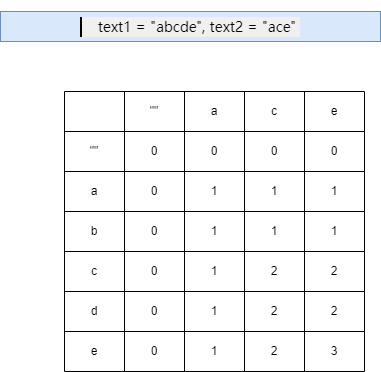

The diagram above was exported from draw.io. Its source (the exported page's mxGraphModel, read from the mxfile embedded in the PNG):
<mxGraphModel dx="1434" dy="746" grid="1" gridSize="10" guides="1" tooltips="1" connect="1" arrows="1" fold="1" page="1" pageScale="1" pageWidth="827" pageHeight="1169" math="0" shadow="0">
  <root>
    <mxCell id="0" />
    <mxCell id="1" parent="0" />
    <mxCell id="3UBohh9hLXikC2ivTW04-1" value="&lt;pre style=&quot;border-width: 0px 0px 0px 2px; border-style: solid; border-color: var(--border-tertiary); border-image: initial; box-sizing: border-box; overflow-wrap: break-word; --tw-border-spacing-x: 0; --tw-border-spacing-y: 0; --tw-translate-x: 0; --tw-translate-y: 0; --tw-rotate: 0; --tw-skew-x: 0; --tw-skew-y: 0; --tw-scale-x: 1; --tw-scale-y: 1; --tw-pan-x: ; --tw-pan-y: ; --tw-pinch-zoom: ; --tw-scroll-snap-strictness: proximity; --tw-gradient-from-position: ; --tw-gradient-via-position: ; --tw-gradient-to-position: ; --tw-ordinal: ; --tw-slashed-zero: ; --tw-numeric-figure: ; --tw-numeric-spacing: ; --tw-numeric-fraction: ; --tw-ring-inset: ; --tw-ring-offset-width: 0px; --tw-ring-offset-color: #fff; --tw-ring-color: #3b82f680; --tw-ring-offset-shadow: 0 0 #0000; --tw-ring-shadow: 0 0 #0000; --tw-shadow: 0 0 #0000; --tw-shadow-colored: 0 0 #0000; --tw-blur: ; --tw-brightness: ; --tw-contrast: ; --tw-grayscale: ; --tw-hue-rotate: ; --tw-invert: ; --tw-saturate: ; --tw-sepia: ; --tw-drop-shadow: ; --tw-backdrop-blur: ; --tw-backdrop-brightness: ; --tw-backdrop-contrast: ; --tw-backdrop-grayscale: ; --tw-backdrop-hue-rotate: ; --tw-backdrop-invert: ; --tw-backdrop-opacity: ; --tw-backdrop-saturate: ; --tw-backdrop-sepia: ; font-family: Menlo, sans-serif; font-size: 14px; margin-top: 1rem; margin-bottom: 1rem; overflow: visible; color: var(--text-secondary); line-height: 1.25rem; padding-left: 1rem; text-wrap: wrap; text-align: start; background-color: rgb(240, 240, 240);&quot;&gt;text1 = &quot;abcde&quot;, text2 = &quot;ace&quot; &lt;/pre&gt;" style="text;html=1;align=center;verticalAlign=middle;whiteSpace=wrap;rounded=0;fillColor=#dae8fc;strokeColor=#6c8ebf;" vertex="1" parent="1">
      <mxGeometry x="200" y="120" width="380" height="30" as="geometry" />
    </mxCell>
    <mxCell id="3UBohh9hLXikC2ivTW04-13" value="" style="shape=table;startSize=0;container=1;collapsible=0;childLayout=tableLayout;" vertex="1" parent="1">
      <mxGeometry x="264" y="200" width="300" height="280" as="geometry" />
    </mxCell>
    <mxCell id="3UBohh9hLXikC2ivTW04-14" value="" style="shape=tableRow;horizontal=0;startSize=0;swimlaneHead=0;swimlaneBody=0;strokeColor=inherit;top=0;left=0;bottom=0;right=0;collapsible=0;dropTarget=0;fillColor=none;points=[[0,0.5],[1,0.5]];portConstraint=eastwest;" vertex="1" parent="3UBohh9hLXikC2ivTW04-13">
      <mxGeometry width="300" height="40" as="geometry" />
    </mxCell>
    <mxCell id="3UBohh9hLXikC2ivTW04-15" value="" style="shape=partialRectangle;html=1;whiteSpace=wrap;connectable=0;strokeColor=inherit;overflow=hidden;fillColor=none;top=0;left=0;bottom=0;right=0;pointerEvents=1;" vertex="1" parent="3UBohh9hLXikC2ivTW04-14">
      <mxGeometry width="60" height="40" as="geometry">
        <mxRectangle width="60" height="40" as="alternateBounds" />
      </mxGeometry>
    </mxCell>
    <mxCell id="3UBohh9hLXikC2ivTW04-16" value="&quot;&quot;" style="shape=partialRectangle;html=1;whiteSpace=wrap;connectable=0;strokeColor=inherit;overflow=hidden;fillColor=none;top=0;left=0;bottom=0;right=0;pointerEvents=1;" vertex="1" parent="3UBohh9hLXikC2ivTW04-14">
      <mxGeometry x="60" width="60" height="40" as="geometry">
        <mxRectangle width="60" height="40" as="alternateBounds" />
      </mxGeometry>
    </mxCell>
    <mxCell id="3UBohh9hLXikC2ivTW04-17" value="a" style="shape=partialRectangle;html=1;whiteSpace=wrap;connectable=0;strokeColor=inherit;overflow=hidden;fillColor=none;top=0;left=0;bottom=0;right=0;pointerEvents=1;" vertex="1" parent="3UBohh9hLXikC2ivTW04-14">
      <mxGeometry x="120" width="60" height="40" as="geometry">
        <mxRectangle width="60" height="40" as="alternateBounds" />
      </mxGeometry>
    </mxCell>
    <mxCell id="3UBohh9hLXikC2ivTW04-18" value="c" style="shape=partialRectangle;html=1;whiteSpace=wrap;connectable=0;strokeColor=inherit;overflow=hidden;fillColor=none;top=0;left=0;bottom=0;right=0;pointerEvents=1;" vertex="1" parent="3UBohh9hLXikC2ivTW04-14">
      <mxGeometry x="180" width="60" height="40" as="geometry">
        <mxRectangle width="60" height="40" as="alternateBounds" />
      </mxGeometry>
    </mxCell>
    <mxCell id="3UBohh9hLXikC2ivTW04-19" value="e" style="shape=partialRectangle;html=1;whiteSpace=wrap;connectable=0;strokeColor=inherit;overflow=hidden;fillColor=none;top=0;left=0;bottom=0;right=0;pointerEvents=1;" vertex="1" parent="3UBohh9hLXikC2ivTW04-14">
      <mxGeometry x="240" width="60" height="40" as="geometry">
        <mxRectangle width="60" height="40" as="alternateBounds" />
      </mxGeometry>
    </mxCell>
    <mxCell id="3UBohh9hLXikC2ivTW04-20" value="" style="shape=tableRow;horizontal=0;startSize=0;swimlaneHead=0;swimlaneBody=0;strokeColor=inherit;top=0;left=0;bottom=0;right=0;collapsible=0;dropTarget=0;fillColor=none;points=[[0,0.5],[1,0.5]];portConstraint=eastwest;" vertex="1" parent="3UBohh9hLXikC2ivTW04-13">
      <mxGeometry y="40" width="300" height="40" as="geometry" />
    </mxCell>
    <mxCell id="3UBohh9hLXikC2ivTW04-21" value="&quot;&quot;" style="shape=partialRectangle;html=1;whiteSpace=wrap;connectable=0;strokeColor=inherit;overflow=hidden;fillColor=none;top=0;left=0;bottom=0;right=0;pointerEvents=1;" vertex="1" parent="3UBohh9hLXikC2ivTW04-20">
      <mxGeometry width="60" height="40" as="geometry">
        <mxRectangle width="60" height="40" as="alternateBounds" />
      </mxGeometry>
    </mxCell>
    <mxCell id="3UBohh9hLXikC2ivTW04-22" value="0" style="shape=partialRectangle;html=1;whiteSpace=wrap;connectable=0;strokeColor=inherit;overflow=hidden;fillColor=none;top=0;left=0;bottom=0;right=0;pointerEvents=1;" vertex="1" parent="3UBohh9hLXikC2ivTW04-20">
      <mxGeometry x="60" width="60" height="40" as="geometry">
        <mxRectangle width="60" height="40" as="alternateBounds" />
      </mxGeometry>
    </mxCell>
    <mxCell id="3UBohh9hLXikC2ivTW04-23" value="0" style="shape=partialRectangle;html=1;whiteSpace=wrap;connectable=0;strokeColor=inherit;overflow=hidden;fillColor=none;top=0;left=0;bottom=0;right=0;pointerEvents=1;" vertex="1" parent="3UBohh9hLXikC2ivTW04-20">
      <mxGeometry x="120" width="60" height="40" as="geometry">
        <mxRectangle width="60" height="40" as="alternateBounds" />
      </mxGeometry>
    </mxCell>
    <mxCell id="3UBohh9hLXikC2ivTW04-24" value="0" style="shape=partialRectangle;html=1;whiteSpace=wrap;connectable=0;strokeColor=inherit;overflow=hidden;fillColor=none;top=0;left=0;bottom=0;right=0;pointerEvents=1;" vertex="1" parent="3UBohh9hLXikC2ivTW04-20">
      <mxGeometry x="180" width="60" height="40" as="geometry">
        <mxRectangle width="60" height="40" as="alternateBounds" />
      </mxGeometry>
    </mxCell>
    <mxCell id="3UBohh9hLXikC2ivTW04-25" value="0" style="shape=partialRectangle;html=1;whiteSpace=wrap;connectable=0;strokeColor=inherit;overflow=hidden;fillColor=none;top=0;left=0;bottom=0;right=0;pointerEvents=1;" vertex="1" parent="3UBohh9hLXikC2ivTW04-20">
      <mxGeometry x="240" width="60" height="40" as="geometry">
        <mxRectangle width="60" height="40" as="alternateBounds" />
      </mxGeometry>
    </mxCell>
    <mxCell id="3UBohh9hLXikC2ivTW04-26" value="" style="shape=tableRow;horizontal=0;startSize=0;swimlaneHead=0;swimlaneBody=0;strokeColor=inherit;top=0;left=0;bottom=0;right=0;collapsible=0;dropTarget=0;fillColor=none;points=[[0,0.5],[1,0.5]];portConstraint=eastwest;" vertex="1" parent="3UBohh9hLXikC2ivTW04-13">
      <mxGeometry y="80" width="300" height="40" as="geometry" />
    </mxCell>
    <mxCell id="3UBohh9hLXikC2ivTW04-27" value="a" style="shape=partialRectangle;html=1;whiteSpace=wrap;connectable=0;strokeColor=inherit;overflow=hidden;fillColor=none;top=0;left=0;bottom=0;right=0;pointerEvents=1;" vertex="1" parent="3UBohh9hLXikC2ivTW04-26">
      <mxGeometry width="60" height="40" as="geometry">
        <mxRectangle width="60" height="40" as="alternateBounds" />
      </mxGeometry>
    </mxCell>
    <mxCell id="3UBohh9hLXikC2ivTW04-28" value="0" style="shape=partialRectangle;html=1;whiteSpace=wrap;connectable=0;strokeColor=inherit;overflow=hidden;fillColor=none;top=0;left=0;bottom=0;right=0;pointerEvents=1;" vertex="1" parent="3UBohh9hLXikC2ivTW04-26">
      <mxGeometry x="60" width="60" height="40" as="geometry">
        <mxRectangle width="60" height="40" as="alternateBounds" />
      </mxGeometry>
    </mxCell>
    <mxCell id="3UBohh9hLXikC2ivTW04-29" value="1" style="shape=partialRectangle;html=1;whiteSpace=wrap;connectable=0;strokeColor=inherit;overflow=hidden;fillColor=none;top=0;left=0;bottom=0;right=0;pointerEvents=1;" vertex="1" parent="3UBohh9hLXikC2ivTW04-26">
      <mxGeometry x="120" width="60" height="40" as="geometry">
        <mxRectangle width="60" height="40" as="alternateBounds" />
      </mxGeometry>
    </mxCell>
    <mxCell id="3UBohh9hLXikC2ivTW04-30" value="1" style="shape=partialRectangle;html=1;whiteSpace=wrap;connectable=0;strokeColor=inherit;overflow=hidden;fillColor=none;top=0;left=0;bottom=0;right=0;pointerEvents=1;" vertex="1" parent="3UBohh9hLXikC2ivTW04-26">
      <mxGeometry x="180" width="60" height="40" as="geometry">
        <mxRectangle width="60" height="40" as="alternateBounds" />
      </mxGeometry>
    </mxCell>
    <mxCell id="3UBohh9hLXikC2ivTW04-31" value="1" style="shape=partialRectangle;html=1;whiteSpace=wrap;connectable=0;strokeColor=inherit;overflow=hidden;fillColor=none;top=0;left=0;bottom=0;right=0;pointerEvents=1;" vertex="1" parent="3UBohh9hLXikC2ivTW04-26">
      <mxGeometry x="240" width="60" height="40" as="geometry">
        <mxRectangle width="60" height="40" as="alternateBounds" />
      </mxGeometry>
    </mxCell>
    <mxCell id="3UBohh9hLXikC2ivTW04-32" value="" style="shape=tableRow;horizontal=0;startSize=0;swimlaneHead=0;swimlaneBody=0;strokeColor=inherit;top=0;left=0;bottom=0;right=0;collapsible=0;dropTarget=0;fillColor=none;points=[[0,0.5],[1,0.5]];portConstraint=eastwest;" vertex="1" parent="3UBohh9hLXikC2ivTW04-13">
      <mxGeometry y="120" width="300" height="40" as="geometry" />
    </mxCell>
    <mxCell id="3UBohh9hLXikC2ivTW04-33" value="b" style="shape=partialRectangle;html=1;whiteSpace=wrap;connectable=0;strokeColor=inherit;overflow=hidden;fillColor=none;top=0;left=0;bottom=0;right=0;pointerEvents=1;" vertex="1" parent="3UBohh9hLXikC2ivTW04-32">
      <mxGeometry width="60" height="40" as="geometry">
        <mxRectangle width="60" height="40" as="alternateBounds" />
      </mxGeometry>
    </mxCell>
    <mxCell id="3UBohh9hLXikC2ivTW04-34" value="0" style="shape=partialRectangle;html=1;whiteSpace=wrap;connectable=0;strokeColor=inherit;overflow=hidden;fillColor=none;top=0;left=0;bottom=0;right=0;pointerEvents=1;" vertex="1" parent="3UBohh9hLXikC2ivTW04-32">
      <mxGeometry x="60" width="60" height="40" as="geometry">
        <mxRectangle width="60" height="40" as="alternateBounds" />
      </mxGeometry>
    </mxCell>
    <mxCell id="3UBohh9hLXikC2ivTW04-35" value="1" style="shape=partialRectangle;html=1;whiteSpace=wrap;connectable=0;strokeColor=inherit;overflow=hidden;fillColor=none;top=0;left=0;bottom=0;right=0;pointerEvents=1;" vertex="1" parent="3UBohh9hLXikC2ivTW04-32">
      <mxGeometry x="120" width="60" height="40" as="geometry">
        <mxRectangle width="60" height="40" as="alternateBounds" />
      </mxGeometry>
    </mxCell>
    <mxCell id="3UBohh9hLXikC2ivTW04-36" value="1" style="shape=partialRectangle;html=1;whiteSpace=wrap;connectable=0;strokeColor=inherit;overflow=hidden;fillColor=none;top=0;left=0;bottom=0;right=0;pointerEvents=1;" vertex="1" parent="3UBohh9hLXikC2ivTW04-32">
      <mxGeometry x="180" width="60" height="40" as="geometry">
        <mxRectangle width="60" height="40" as="alternateBounds" />
      </mxGeometry>
    </mxCell>
    <mxCell id="3UBohh9hLXikC2ivTW04-37" value="1" style="shape=partialRectangle;html=1;whiteSpace=wrap;connectable=0;strokeColor=inherit;overflow=hidden;fillColor=none;top=0;left=0;bottom=0;right=0;pointerEvents=1;" vertex="1" parent="3UBohh9hLXikC2ivTW04-32">
      <mxGeometry x="240" width="60" height="40" as="geometry">
        <mxRectangle width="60" height="40" as="alternateBounds" />
      </mxGeometry>
    </mxCell>
    <mxCell id="3UBohh9hLXikC2ivTW04-38" value="" style="shape=tableRow;horizontal=0;startSize=0;swimlaneHead=0;swimlaneBody=0;strokeColor=inherit;top=0;left=0;bottom=0;right=0;collapsible=0;dropTarget=0;fillColor=none;points=[[0,0.5],[1,0.5]];portConstraint=eastwest;" vertex="1" parent="3UBohh9hLXikC2ivTW04-13">
      <mxGeometry y="160" width="300" height="40" as="geometry" />
    </mxCell>
    <mxCell id="3UBohh9hLXikC2ivTW04-39" value="c" style="shape=partialRectangle;html=1;whiteSpace=wrap;connectable=0;strokeColor=inherit;overflow=hidden;fillColor=none;top=0;left=0;bottom=0;right=0;pointerEvents=1;" vertex="1" parent="3UBohh9hLXikC2ivTW04-38">
      <mxGeometry width="60" height="40" as="geometry">
        <mxRectangle width="60" height="40" as="alternateBounds" />
      </mxGeometry>
    </mxCell>
    <mxCell id="3UBohh9hLXikC2ivTW04-40" value="0" style="shape=partialRectangle;html=1;whiteSpace=wrap;connectable=0;strokeColor=inherit;overflow=hidden;fillColor=none;top=0;left=0;bottom=0;right=0;pointerEvents=1;" vertex="1" parent="3UBohh9hLXikC2ivTW04-38">
      <mxGeometry x="60" width="60" height="40" as="geometry">
        <mxRectangle width="60" height="40" as="alternateBounds" />
      </mxGeometry>
    </mxCell>
    <mxCell id="3UBohh9hLXikC2ivTW04-41" value="1" style="shape=partialRectangle;html=1;whiteSpace=wrap;connectable=0;strokeColor=inherit;overflow=hidden;fillColor=none;top=0;left=0;bottom=0;right=0;pointerEvents=1;" vertex="1" parent="3UBohh9hLXikC2ivTW04-38">
      <mxGeometry x="120" width="60" height="40" as="geometry">
        <mxRectangle width="60" height="40" as="alternateBounds" />
      </mxGeometry>
    </mxCell>
    <mxCell id="3UBohh9hLXikC2ivTW04-42" value="2" style="shape=partialRectangle;html=1;whiteSpace=wrap;connectable=0;strokeColor=inherit;overflow=hidden;fillColor=none;top=0;left=0;bottom=0;right=0;pointerEvents=1;" vertex="1" parent="3UBohh9hLXikC2ivTW04-38">
      <mxGeometry x="180" width="60" height="40" as="geometry">
        <mxRectangle width="60" height="40" as="alternateBounds" />
      </mxGeometry>
    </mxCell>
    <mxCell id="3UBohh9hLXikC2ivTW04-43" value="2" style="shape=partialRectangle;html=1;whiteSpace=wrap;connectable=0;strokeColor=inherit;overflow=hidden;fillColor=none;top=0;left=0;bottom=0;right=0;pointerEvents=1;" vertex="1" parent="3UBohh9hLXikC2ivTW04-38">
      <mxGeometry x="240" width="60" height="40" as="geometry">
        <mxRectangle width="60" height="40" as="alternateBounds" />
      </mxGeometry>
    </mxCell>
    <mxCell id="3UBohh9hLXikC2ivTW04-44" value="" style="shape=tableRow;horizontal=0;startSize=0;swimlaneHead=0;swimlaneBody=0;strokeColor=inherit;top=0;left=0;bottom=0;right=0;collapsible=0;dropTarget=0;fillColor=none;points=[[0,0.5],[1,0.5]];portConstraint=eastwest;" vertex="1" parent="3UBohh9hLXikC2ivTW04-13">
      <mxGeometry y="200" width="300" height="40" as="geometry" />
    </mxCell>
    <mxCell id="3UBohh9hLXikC2ivTW04-45" value="d" style="shape=partialRectangle;html=1;whiteSpace=wrap;connectable=0;strokeColor=inherit;overflow=hidden;fillColor=none;top=0;left=0;bottom=0;right=0;pointerEvents=1;" vertex="1" parent="3UBohh9hLXikC2ivTW04-44">
      <mxGeometry width="60" height="40" as="geometry">
        <mxRectangle width="60" height="40" as="alternateBounds" />
      </mxGeometry>
    </mxCell>
    <mxCell id="3UBohh9hLXikC2ivTW04-46" value="0" style="shape=partialRectangle;html=1;whiteSpace=wrap;connectable=0;strokeColor=inherit;overflow=hidden;fillColor=none;top=0;left=0;bottom=0;right=0;pointerEvents=1;" vertex="1" parent="3UBohh9hLXikC2ivTW04-44">
      <mxGeometry x="60" width="60" height="40" as="geometry">
        <mxRectangle width="60" height="40" as="alternateBounds" />
      </mxGeometry>
    </mxCell>
    <mxCell id="3UBohh9hLXikC2ivTW04-47" value="1" style="shape=partialRectangle;html=1;whiteSpace=wrap;connectable=0;strokeColor=inherit;overflow=hidden;fillColor=none;top=0;left=0;bottom=0;right=0;pointerEvents=1;" vertex="1" parent="3UBohh9hLXikC2ivTW04-44">
      <mxGeometry x="120" width="60" height="40" as="geometry">
        <mxRectangle width="60" height="40" as="alternateBounds" />
      </mxGeometry>
    </mxCell>
    <mxCell id="3UBohh9hLXikC2ivTW04-48" value="2" style="shape=partialRectangle;html=1;whiteSpace=wrap;connectable=0;strokeColor=inherit;overflow=hidden;fillColor=none;top=0;left=0;bottom=0;right=0;pointerEvents=1;" vertex="1" parent="3UBohh9hLXikC2ivTW04-44">
      <mxGeometry x="180" width="60" height="40" as="geometry">
        <mxRectangle width="60" height="40" as="alternateBounds" />
      </mxGeometry>
    </mxCell>
    <mxCell id="3UBohh9hLXikC2ivTW04-49" value="2" style="shape=partialRectangle;html=1;whiteSpace=wrap;connectable=0;strokeColor=inherit;overflow=hidden;fillColor=none;top=0;left=0;bottom=0;right=0;pointerEvents=1;" vertex="1" parent="3UBohh9hLXikC2ivTW04-44">
      <mxGeometry x="240" width="60" height="40" as="geometry">
        <mxRectangle width="60" height="40" as="alternateBounds" />
      </mxGeometry>
    </mxCell>
    <mxCell id="3UBohh9hLXikC2ivTW04-50" value="" style="shape=tableRow;horizontal=0;startSize=0;swimlaneHead=0;swimlaneBody=0;strokeColor=inherit;top=0;left=0;bottom=0;right=0;collapsible=0;dropTarget=0;fillColor=none;points=[[0,0.5],[1,0.5]];portConstraint=eastwest;" vertex="1" parent="3UBohh9hLXikC2ivTW04-13">
      <mxGeometry y="240" width="300" height="40" as="geometry" />
    </mxCell>
    <mxCell id="3UBohh9hLXikC2ivTW04-51" value="e" style="shape=partialRectangle;html=1;whiteSpace=wrap;connectable=0;strokeColor=inherit;overflow=hidden;fillColor=none;top=0;left=0;bottom=0;right=0;pointerEvents=1;" vertex="1" parent="3UBohh9hLXikC2ivTW04-50">
      <mxGeometry width="60" height="40" as="geometry">
        <mxRectangle width="60" height="40" as="alternateBounds" />
      </mxGeometry>
    </mxCell>
    <mxCell id="3UBohh9hLXikC2ivTW04-52" value="0" style="shape=partialRectangle;html=1;whiteSpace=wrap;connectable=0;strokeColor=inherit;overflow=hidden;fillColor=none;top=0;left=0;bottom=0;right=0;pointerEvents=1;" vertex="1" parent="3UBohh9hLXikC2ivTW04-50">
      <mxGeometry x="60" width="60" height="40" as="geometry">
        <mxRectangle width="60" height="40" as="alternateBounds" />
      </mxGeometry>
    </mxCell>
    <mxCell id="3UBohh9hLXikC2ivTW04-53" value="1" style="shape=partialRectangle;html=1;whiteSpace=wrap;connectable=0;strokeColor=inherit;overflow=hidden;fillColor=none;top=0;left=0;bottom=0;right=0;pointerEvents=1;" vertex="1" parent="3UBohh9hLXikC2ivTW04-50">
      <mxGeometry x="120" width="60" height="40" as="geometry">
        <mxRectangle width="60" height="40" as="alternateBounds" />
      </mxGeometry>
    </mxCell>
    <mxCell id="3UBohh9hLXikC2ivTW04-54" value="2" style="shape=partialRectangle;html=1;whiteSpace=wrap;connectable=0;strokeColor=inherit;overflow=hidden;fillColor=none;top=0;left=0;bottom=0;right=0;pointerEvents=1;" vertex="1" parent="3UBohh9hLXikC2ivTW04-50">
      <mxGeometry x="180" width="60" height="40" as="geometry">
        <mxRectangle width="60" height="40" as="alternateBounds" />
      </mxGeometry>
    </mxCell>
    <mxCell id="3UBohh9hLXikC2ivTW04-55" value="3" style="shape=partialRectangle;html=1;whiteSpace=wrap;connectable=0;strokeColor=inherit;overflow=hidden;fillColor=none;top=0;left=0;bottom=0;right=0;pointerEvents=1;" vertex="1" parent="3UBohh9hLXikC2ivTW04-50">
      <mxGeometry x="240" width="60" height="40" as="geometry">
        <mxRectangle width="60" height="40" as="alternateBounds" />
      </mxGeometry>
    </mxCell>
  </root>
</mxGraphModel>